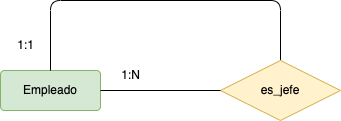

The diagram above was exported from draw.io. Its source (the exported page's mxGraphModel, read from the mxfile embedded in the PNG):
<mxGraphModel dx="687" dy="572" grid="1" gridSize="10" guides="1" tooltips="1" connect="1" arrows="1" fold="1" page="1" pageScale="1" pageWidth="827" pageHeight="1169" math="0" shadow="0">
  <root>
    <mxCell id="0" />
    <mxCell id="1" parent="0" />
    <mxCell id="2" value="Empleado" style="rounded=1;arcSize=10;whiteSpace=wrap;html=1;align=center;fillColor=#d5e8d4;strokeColor=#82b366;" vertex="1" parent="1">
      <mxGeometry x="120" y="160" width="100" height="40" as="geometry" />
    </mxCell>
    <mxCell id="4" style="edgeStyle=none;html=1;entryX=0.5;entryY=0;entryDx=0;entryDy=0;endArrow=none;endFill=0;" edge="1" parent="1" source="6" target="2">
      <mxGeometry relative="1" as="geometry">
        <mxPoint x="550" y="180" as="targetPoint" />
        <Array as="points">
          <mxPoint x="400" y="90" />
          <mxPoint x="170" y="90" />
        </Array>
      </mxGeometry>
    </mxCell>
    <mxCell id="6" value="es_jefe" style="shape=rhombus;perimeter=rhombusPerimeter;whiteSpace=wrap;html=1;align=center;fillColor=#fff2cc;strokeColor=#d6b656;" vertex="1" parent="1">
      <mxGeometry x="340" y="150" width="120" height="60" as="geometry" />
    </mxCell>
    <mxCell id="7" style="edgeStyle=none;html=1;endArrow=none;endFill=0;entryX=0;entryY=0.5;entryDx=0;entryDy=0;" edge="1" parent="1" source="2" target="6">
      <mxGeometry relative="1" as="geometry">
        <mxPoint x="340" y="180" as="targetPoint" />
      </mxGeometry>
    </mxCell>
    <mxCell id="8" value="1:1" style="text;html=1;align=center;verticalAlign=middle;resizable=0;points=[];autosize=1;strokeColor=none;fillColor=none;" vertex="1" parent="1">
      <mxGeometry x="125" y="120" width="40" height="30" as="geometry" />
    </mxCell>
    <mxCell id="9" value="1:N" style="text;html=1;align=center;verticalAlign=middle;resizable=0;points=[];autosize=1;strokeColor=none;fillColor=none;" vertex="1" parent="1">
      <mxGeometry x="230" y="150" width="40" height="30" as="geometry" />
    </mxCell>
  </root>
</mxGraphModel>